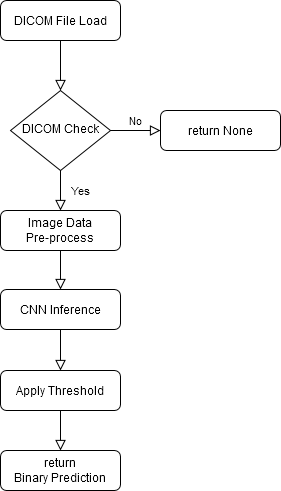

The diagram above was exported from draw.io. Its source (the exported page's mxGraphModel, read from the mxfile embedded in the PNG):
<mxGraphModel dx="782" dy="412" grid="1" gridSize="10" guides="1" tooltips="1" connect="1" arrows="1" fold="1" page="1" pageScale="1" pageWidth="827" pageHeight="1169" math="0" shadow="0">
  <root>
    <mxCell id="WIyWlLk6GJQsqaUBKTNV-0" />
    <mxCell id="WIyWlLk6GJQsqaUBKTNV-1" parent="WIyWlLk6GJQsqaUBKTNV-0" />
    <mxCell id="WIyWlLk6GJQsqaUBKTNV-2" value="" style="rounded=0;html=1;jettySize=auto;orthogonalLoop=1;fontSize=11;endArrow=block;endFill=0;endSize=8;strokeWidth=1;shadow=0;labelBackgroundColor=none;edgeStyle=orthogonalEdgeStyle;" parent="WIyWlLk6GJQsqaUBKTNV-1" source="WIyWlLk6GJQsqaUBKTNV-3" target="WIyWlLk6GJQsqaUBKTNV-6" edge="1">
      <mxGeometry relative="1" as="geometry" />
    </mxCell>
    <mxCell id="WIyWlLk6GJQsqaUBKTNV-3" value="DICOM File Load" style="rounded=1;whiteSpace=wrap;html=1;fontSize=12;glass=0;strokeWidth=1;shadow=0;" parent="WIyWlLk6GJQsqaUBKTNV-1" vertex="1">
      <mxGeometry x="160" y="80" width="120" height="40" as="geometry" />
    </mxCell>
    <mxCell id="WIyWlLk6GJQsqaUBKTNV-4" value="Yes" style="rounded=0;html=1;jettySize=auto;orthogonalLoop=1;fontSize=11;endArrow=block;endFill=0;endSize=8;strokeWidth=1;shadow=0;labelBackgroundColor=none;edgeStyle=orthogonalEdgeStyle;" parent="WIyWlLk6GJQsqaUBKTNV-1" source="WIyWlLk6GJQsqaUBKTNV-6" edge="1">
      <mxGeometry y="20" relative="1" as="geometry">
        <mxPoint as="offset" />
        <mxPoint x="220" y="290" as="targetPoint" />
      </mxGeometry>
    </mxCell>
    <mxCell id="WIyWlLk6GJQsqaUBKTNV-5" value="No" style="edgeStyle=orthogonalEdgeStyle;rounded=0;html=1;jettySize=auto;orthogonalLoop=1;fontSize=11;endArrow=block;endFill=0;endSize=8;strokeWidth=1;shadow=0;labelBackgroundColor=none;" parent="WIyWlLk6GJQsqaUBKTNV-1" source="WIyWlLk6GJQsqaUBKTNV-6" target="WIyWlLk6GJQsqaUBKTNV-7" edge="1">
      <mxGeometry y="10" relative="1" as="geometry">
        <mxPoint as="offset" />
      </mxGeometry>
    </mxCell>
    <mxCell id="WIyWlLk6GJQsqaUBKTNV-6" value="DICOM Check" style="rhombus;whiteSpace=wrap;html=1;shadow=0;fontFamily=Helvetica;fontSize=12;align=center;strokeWidth=1;spacing=6;spacingTop=-4;" parent="WIyWlLk6GJQsqaUBKTNV-1" vertex="1">
      <mxGeometry x="170" y="170" width="100" height="80" as="geometry" />
    </mxCell>
    <mxCell id="WIyWlLk6GJQsqaUBKTNV-7" value="return None" style="rounded=1;whiteSpace=wrap;html=1;fontSize=12;glass=0;strokeWidth=1;shadow=0;" parent="WIyWlLk6GJQsqaUBKTNV-1" vertex="1">
      <mxGeometry x="320" y="190" width="120" height="40" as="geometry" />
    </mxCell>
    <mxCell id="WIyWlLk6GJQsqaUBKTNV-11" value="CNN Inference" style="rounded=1;whiteSpace=wrap;html=1;fontSize=12;glass=0;strokeWidth=1;shadow=0;" parent="WIyWlLk6GJQsqaUBKTNV-1" vertex="1">
      <mxGeometry x="160" y="369" width="120" height="40" as="geometry" />
    </mxCell>
    <mxCell id="WIyWlLk6GJQsqaUBKTNV-12" value="&lt;div&gt;Image Data &lt;br&gt;&lt;/div&gt;&lt;div&gt;Pre-process&lt;br&gt;&lt;/div&gt;" style="rounded=1;whiteSpace=wrap;html=1;fontSize=12;glass=0;strokeWidth=1;shadow=0;" parent="WIyWlLk6GJQsqaUBKTNV-1" vertex="1">
      <mxGeometry x="160" y="290" width="120" height="40" as="geometry" />
    </mxCell>
    <mxCell id="Hixzstl1GjQmUHhlkMGu-1" value="" style="rounded=0;html=1;jettySize=auto;orthogonalLoop=1;fontSize=11;endArrow=block;endFill=0;endSize=8;strokeWidth=1;shadow=0;labelBackgroundColor=none;edgeStyle=orthogonalEdgeStyle;exitX=0.5;exitY=1;exitDx=0;exitDy=0;entryX=0.5;entryY=0;entryDx=0;entryDy=0;" edge="1" parent="WIyWlLk6GJQsqaUBKTNV-1" source="WIyWlLk6GJQsqaUBKTNV-12" target="WIyWlLk6GJQsqaUBKTNV-11">
      <mxGeometry relative="1" as="geometry">
        <mxPoint x="220" y="120" as="sourcePoint" />
        <mxPoint x="220" y="170" as="targetPoint" />
      </mxGeometry>
    </mxCell>
    <mxCell id="Hixzstl1GjQmUHhlkMGu-2" value="Apply Threshold" style="rounded=1;whiteSpace=wrap;html=1;fontSize=12;glass=0;strokeWidth=1;shadow=0;" vertex="1" parent="WIyWlLk6GJQsqaUBKTNV-1">
      <mxGeometry x="160" y="450" width="120" height="40" as="geometry" />
    </mxCell>
    <mxCell id="Hixzstl1GjQmUHhlkMGu-3" value="" style="rounded=0;html=1;jettySize=auto;orthogonalLoop=1;fontSize=11;endArrow=block;endFill=0;endSize=8;strokeWidth=1;shadow=0;labelBackgroundColor=none;edgeStyle=orthogonalEdgeStyle;exitX=0.5;exitY=1;exitDx=0;exitDy=0;entryX=0.5;entryY=0;entryDx=0;entryDy=0;" edge="1" parent="WIyWlLk6GJQsqaUBKTNV-1" source="WIyWlLk6GJQsqaUBKTNV-11" target="Hixzstl1GjQmUHhlkMGu-2">
      <mxGeometry relative="1" as="geometry">
        <mxPoint x="220" y="330" as="sourcePoint" />
        <mxPoint x="220" y="369" as="targetPoint" />
      </mxGeometry>
    </mxCell>
    <mxCell id="Hixzstl1GjQmUHhlkMGu-4" value="&lt;div&gt;return &lt;br&gt;&lt;/div&gt;&lt;div&gt;Binary Prediction&lt;br&gt;&lt;/div&gt;" style="rounded=1;whiteSpace=wrap;html=1;fontSize=12;glass=0;strokeWidth=1;shadow=0;" vertex="1" parent="WIyWlLk6GJQsqaUBKTNV-1">
      <mxGeometry x="160" y="530" width="120" height="40" as="geometry" />
    </mxCell>
    <mxCell id="Hixzstl1GjQmUHhlkMGu-5" value="" style="rounded=0;html=1;jettySize=auto;orthogonalLoop=1;fontSize=11;endArrow=block;endFill=0;endSize=8;strokeWidth=1;shadow=0;labelBackgroundColor=none;edgeStyle=orthogonalEdgeStyle;exitX=0.5;exitY=1;exitDx=0;exitDy=0;entryX=0.5;entryY=0;entryDx=0;entryDy=0;" edge="1" parent="WIyWlLk6GJQsqaUBKTNV-1" source="Hixzstl1GjQmUHhlkMGu-2" target="Hixzstl1GjQmUHhlkMGu-4">
      <mxGeometry relative="1" as="geometry">
        <mxPoint x="220" y="409" as="sourcePoint" />
        <mxPoint x="220" y="450" as="targetPoint" />
      </mxGeometry>
    </mxCell>
  </root>
</mxGraphModel>